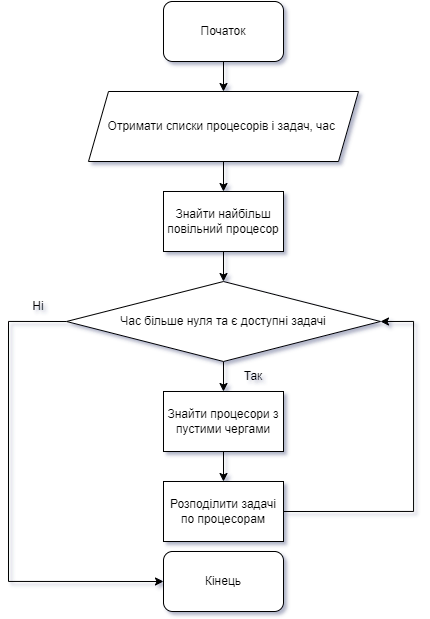

The diagram above was exported from draw.io. Its source (the exported page's mxGraphModel, read from the mxfile embedded in the PNG):
<mxGraphModel dx="1951" dy="1079" grid="1" gridSize="10" guides="1" tooltips="1" connect="1" arrows="1" fold="1" page="1" pageScale="1" pageWidth="850" pageHeight="1100" math="0" shadow="0">
  <root>
    <mxCell id="0" />
    <mxCell id="1" parent="0" />
    <mxCell id="31d9lj8vstzU81_K3zo6-1" style="edgeStyle=orthogonalEdgeStyle;rounded=0;orthogonalLoop=1;jettySize=auto;html=1;exitX=0.5;exitY=1;exitDx=0;exitDy=0;entryX=0.5;entryY=0;entryDx=0;entryDy=0;" edge="1" parent="1" source="31d9lj8vstzU81_K3zo6-2" target="31d9lj8vstzU81_K3zo6-5">
      <mxGeometry relative="1" as="geometry" />
    </mxCell>
    <mxCell id="31d9lj8vstzU81_K3zo6-2" value="Початок" style="rounded=1;whiteSpace=wrap;html=1;" vertex="1" parent="1">
      <mxGeometry x="430" y="150" width="120" height="60" as="geometry" />
    </mxCell>
    <mxCell id="31d9lj8vstzU81_K3zo6-3" value="Кінець" style="rounded=1;whiteSpace=wrap;html=1;" vertex="1" parent="1">
      <mxGeometry x="430" y="700" width="120" height="60" as="geometry" />
    </mxCell>
    <mxCell id="31d9lj8vstzU81_K3zo6-4" style="edgeStyle=orthogonalEdgeStyle;rounded=0;orthogonalLoop=1;jettySize=auto;html=1;exitX=0.5;exitY=1;exitDx=0;exitDy=0;entryX=0.5;entryY=0;entryDx=0;entryDy=0;" edge="1" parent="1" source="31d9lj8vstzU81_K3zo6-5" target="31d9lj8vstzU81_K3zo6-7">
      <mxGeometry relative="1" as="geometry" />
    </mxCell>
    <mxCell id="31d9lj8vstzU81_K3zo6-5" value="Отримати списки процесорів і задач, час&amp;nbsp;" style="shape=parallelogram;perimeter=parallelogramPerimeter;whiteSpace=wrap;html=1;fixedSize=1;" vertex="1" parent="1">
      <mxGeometry x="355" y="240" width="270" height="70" as="geometry" />
    </mxCell>
    <mxCell id="31d9lj8vstzU81_K3zo6-6" style="edgeStyle=orthogonalEdgeStyle;rounded=0;orthogonalLoop=1;jettySize=auto;html=1;exitX=0.5;exitY=1;exitDx=0;exitDy=0;entryX=0.5;entryY=0;entryDx=0;entryDy=0;" edge="1" parent="1" source="31d9lj8vstzU81_K3zo6-7" target="31d9lj8vstzU81_K3zo6-10">
      <mxGeometry relative="1" as="geometry" />
    </mxCell>
    <mxCell id="31d9lj8vstzU81_K3zo6-7" value="Знайти найбільш повільний процесор" style="rounded=0;whiteSpace=wrap;html=1;" vertex="1" parent="1">
      <mxGeometry x="430" y="340" width="120" height="60" as="geometry" />
    </mxCell>
    <mxCell id="31d9lj8vstzU81_K3zo6-8" style="edgeStyle=orthogonalEdgeStyle;rounded=0;orthogonalLoop=1;jettySize=auto;html=1;exitX=0.5;exitY=1;exitDx=0;exitDy=0;entryX=0.5;entryY=0;entryDx=0;entryDy=0;" edge="1" parent="1" source="31d9lj8vstzU81_K3zo6-10" target="31d9lj8vstzU81_K3zo6-12">
      <mxGeometry relative="1" as="geometry" />
    </mxCell>
    <mxCell id="31d9lj8vstzU81_K3zo6-9" style="edgeStyle=orthogonalEdgeStyle;rounded=0;orthogonalLoop=1;jettySize=auto;html=1;exitX=0;exitY=0.5;exitDx=0;exitDy=0;entryX=0;entryY=0.5;entryDx=0;entryDy=0;" edge="1" parent="1" source="31d9lj8vstzU81_K3zo6-10" target="31d9lj8vstzU81_K3zo6-3">
      <mxGeometry relative="1" as="geometry">
        <Array as="points">
          <mxPoint x="275" y="470" />
          <mxPoint x="275" y="730" />
        </Array>
      </mxGeometry>
    </mxCell>
    <mxCell id="31d9lj8vstzU81_K3zo6-10" value="Час більше нуля та є доступні задачі" style="rhombus;whiteSpace=wrap;html=1;" vertex="1" parent="1">
      <mxGeometry x="333" y="430" width="314" height="80" as="geometry" />
    </mxCell>
    <mxCell id="31d9lj8vstzU81_K3zo6-11" style="edgeStyle=orthogonalEdgeStyle;rounded=0;orthogonalLoop=1;jettySize=auto;html=1;exitX=0.5;exitY=1;exitDx=0;exitDy=0;entryX=0.5;entryY=0;entryDx=0;entryDy=0;" edge="1" parent="1" source="31d9lj8vstzU81_K3zo6-12" target="31d9lj8vstzU81_K3zo6-14">
      <mxGeometry relative="1" as="geometry" />
    </mxCell>
    <mxCell id="31d9lj8vstzU81_K3zo6-12" value="Знайти процесори з пустими чергами" style="rounded=0;whiteSpace=wrap;html=1;" vertex="1" parent="1">
      <mxGeometry x="430" y="540" width="120" height="60" as="geometry" />
    </mxCell>
    <mxCell id="31d9lj8vstzU81_K3zo6-14" value="Розподілити задачі по процесорам" style="rounded=0;whiteSpace=wrap;html=1;" vertex="1" parent="1">
      <mxGeometry x="430" y="630" width="120" height="60" as="geometry" />
    </mxCell>
    <mxCell id="31d9lj8vstzU81_K3zo6-15" style="edgeStyle=orthogonalEdgeStyle;rounded=0;orthogonalLoop=1;jettySize=auto;html=1;exitX=1;exitY=0.5;exitDx=0;exitDy=0;entryX=1;entryY=0.5;entryDx=0;entryDy=0;" edge="1" parent="1" source="31d9lj8vstzU81_K3zo6-14" target="31d9lj8vstzU81_K3zo6-10">
      <mxGeometry relative="1" as="geometry">
        <mxPoint x="645" y="750" as="sourcePoint" />
        <Array as="points">
          <mxPoint x="680" y="660" />
          <mxPoint x="680" y="470" />
        </Array>
      </mxGeometry>
    </mxCell>
    <mxCell id="31d9lj8vstzU81_K3zo6-17" value="Ні" style="text;html=1;align=center;verticalAlign=middle;whiteSpace=wrap;rounded=0;" vertex="1" parent="1">
      <mxGeometry x="275" y="440" width="60" height="30" as="geometry" />
    </mxCell>
    <mxCell id="31d9lj8vstzU81_K3zo6-18" value="Так" style="text;html=1;align=center;verticalAlign=middle;whiteSpace=wrap;rounded=0;" vertex="1" parent="1">
      <mxGeometry x="490" y="510" width="60" height="30" as="geometry" />
    </mxCell>
  </root>
</mxGraphModel>